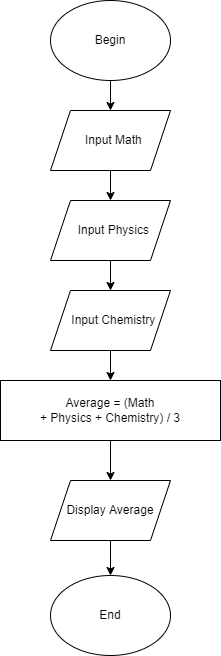

The diagram above was exported from draw.io. Its source (the exported page's mxGraphModel, read from the mxfile embedded in the PNG):
<mxGraphModel dx="1038" dy="489" grid="1" gridSize="10" guides="1" tooltips="1" connect="1" arrows="1" fold="1" page="1" pageScale="1" pageWidth="827" pageHeight="1169" math="0" shadow="0">
  <root>
    <mxCell id="0" />
    <mxCell id="1" parent="0" />
    <mxCell id="-TDk9E5BUQn95Xx2Lwap-11" value="" style="edgeStyle=orthogonalEdgeStyle;rounded=0;orthogonalLoop=1;jettySize=auto;html=1;" edge="1" parent="1" source="-TDk9E5BUQn95Xx2Lwap-1" target="-TDk9E5BUQn95Xx2Lwap-3">
      <mxGeometry relative="1" as="geometry" />
    </mxCell>
    <mxCell id="-TDk9E5BUQn95Xx2Lwap-1" value="Begin" style="ellipse;whiteSpace=wrap;html=1;" vertex="1" parent="1">
      <mxGeometry x="354" y="10" width="120" height="80" as="geometry" />
    </mxCell>
    <mxCell id="-TDk9E5BUQn95Xx2Lwap-2" value="End" style="ellipse;whiteSpace=wrap;html=1;" vertex="1" parent="1">
      <mxGeometry x="354" y="585" width="120" height="80" as="geometry" />
    </mxCell>
    <mxCell id="-TDk9E5BUQn95Xx2Lwap-10" value="" style="edgeStyle=orthogonalEdgeStyle;rounded=0;orthogonalLoop=1;jettySize=auto;html=1;" edge="1" parent="1" source="-TDk9E5BUQn95Xx2Lwap-3" target="-TDk9E5BUQn95Xx2Lwap-4">
      <mxGeometry relative="1" as="geometry" />
    </mxCell>
    <mxCell id="-TDk9E5BUQn95Xx2Lwap-3" value="&lt;p class=&quot;MsoNormal&quot;&gt;&lt;span lang=&quot;EN-US&quot;&gt;&amp;nbsp; Input Math&lt;/span&gt;&lt;/p&gt;" style="shape=parallelogram;perimeter=parallelogramPerimeter;whiteSpace=wrap;html=1;fixedSize=1;" vertex="1" parent="1">
      <mxGeometry x="354" y="120" width="120" height="60" as="geometry" />
    </mxCell>
    <mxCell id="-TDk9E5BUQn95Xx2Lwap-19" style="edgeStyle=orthogonalEdgeStyle;rounded=0;orthogonalLoop=1;jettySize=auto;html=1;entryX=0.5;entryY=0;entryDx=0;entryDy=0;" edge="1" parent="1" source="-TDk9E5BUQn95Xx2Lwap-4" target="-TDk9E5BUQn95Xx2Lwap-6">
      <mxGeometry relative="1" as="geometry" />
    </mxCell>
    <mxCell id="-TDk9E5BUQn95Xx2Lwap-4" value="&lt;p class=&quot;MsoNormal&quot;&gt;&lt;span lang=&quot;EN-US&quot;&gt;&amp;nbsp; Input Physics&lt;/span&gt;&lt;/p&gt;" style="shape=parallelogram;perimeter=parallelogramPerimeter;whiteSpace=wrap;html=1;fixedSize=1;" vertex="1" parent="1">
      <mxGeometry x="354" y="210" width="120" height="60" as="geometry" />
    </mxCell>
    <mxCell id="-TDk9E5BUQn95Xx2Lwap-20" style="edgeStyle=orthogonalEdgeStyle;rounded=0;orthogonalLoop=1;jettySize=auto;html=1;entryX=0.5;entryY=0;entryDx=0;entryDy=0;" edge="1" parent="1" source="-TDk9E5BUQn95Xx2Lwap-6" target="-TDk9E5BUQn95Xx2Lwap-7">
      <mxGeometry relative="1" as="geometry" />
    </mxCell>
    <mxCell id="-TDk9E5BUQn95Xx2Lwap-6" value="&lt;p class=&quot;MsoNormal&quot;&gt;&lt;span lang=&quot;EN-US&quot;&gt;&amp;nbsp; Input Chemistry&lt;/span&gt;&lt;/p&gt;" style="shape=parallelogram;perimeter=parallelogramPerimeter;whiteSpace=wrap;html=1;fixedSize=1;" vertex="1" parent="1">
      <mxGeometry x="354" y="300" width="120" height="60" as="geometry" />
    </mxCell>
    <mxCell id="-TDk9E5BUQn95Xx2Lwap-23" style="edgeStyle=orthogonalEdgeStyle;rounded=0;orthogonalLoop=1;jettySize=auto;html=1;entryX=0.5;entryY=0;entryDx=0;entryDy=0;" edge="1" parent="1" source="-TDk9E5BUQn95Xx2Lwap-7" target="-TDk9E5BUQn95Xx2Lwap-22">
      <mxGeometry relative="1" as="geometry" />
    </mxCell>
    <mxCell id="-TDk9E5BUQn95Xx2Lwap-7" value="&lt;p class=&quot;MsoNormal&quot;&gt;&lt;span lang=&quot;EN-US&quot;&gt;Average = (Math&lt;br/&gt;+ Physics + Chemistry) / 3&lt;/span&gt;&lt;/p&gt;" style="rounded=0;whiteSpace=wrap;html=1;" vertex="1" parent="1">
      <mxGeometry x="304" y="390" width="220" height="60" as="geometry" />
    </mxCell>
    <mxCell id="-TDk9E5BUQn95Xx2Lwap-24" style="edgeStyle=orthogonalEdgeStyle;rounded=0;orthogonalLoop=1;jettySize=auto;html=1;entryX=0.5;entryY=0;entryDx=0;entryDy=0;" edge="1" parent="1" source="-TDk9E5BUQn95Xx2Lwap-22" target="-TDk9E5BUQn95Xx2Lwap-2">
      <mxGeometry relative="1" as="geometry" />
    </mxCell>
    <mxCell id="-TDk9E5BUQn95Xx2Lwap-22" value="Display Average" style="shape=parallelogram;perimeter=parallelogramPerimeter;whiteSpace=wrap;html=1;fixedSize=1;" vertex="1" parent="1">
      <mxGeometry x="354" y="490" width="120" height="60" as="geometry" />
    </mxCell>
  </root>
</mxGraphModel>